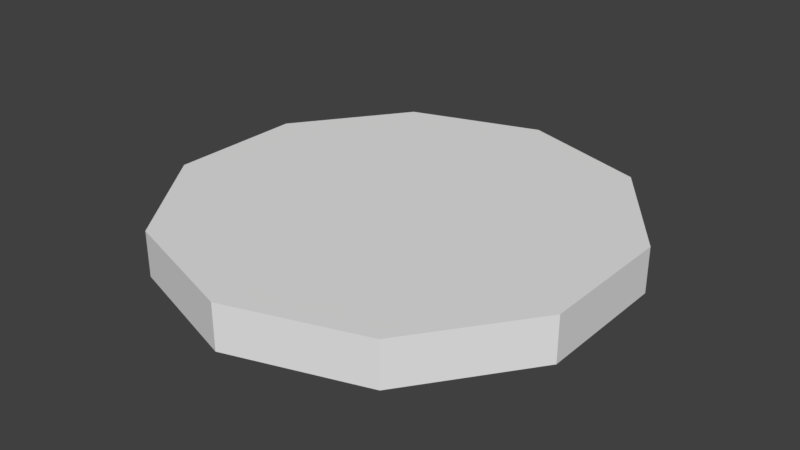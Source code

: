 # Source: coin.blend  (saved by Blender 2.79.0; exported with 4.5.12 LTS)
import bpy
from mathutils import Matrix  # noqa: F401  (used for matrix-valued properties, if any)

bpy.ops.wm.read_factory_settings(use_empty=True)
scene = bpy.context.scene
scene.name = 'Scene'

# ---- collections
col_collection_1 = bpy.data.collections.new('Collection 1'); scene.collection.children.link(col_collection_1)

# ---- materials (node trees are filled in below, after node groups)
mat_coin = bpy.data.materials.new('coin')
mat_coin.alpha_threshold = 0.0
mat_coin.use_transparent_shadow = False
mat_coin.roughness = 0.5

# ---- material node trees

# ---- world
world_world = bpy.data.worlds.new('World'); scene.world = world_world
world_world.color = (0.05088, 0.05088, 0.05088)
world_world.use_sun_shadow = False
world_world.sun_shadow_jitter_overblur = 0.0
world_world.cycles.sampling_method = 'MANUAL'

# ---- meshes
me_coin = bpy.data.meshes.new('coin')
me_coin.from_pydata([(0.0, 1.0, -0.1), (0.0, 1.0, 0.1), (0.5878, 0.809, -0.1), (0.5878, 0.809, 0.1), (0.9511, 0.309, -0.1), (0.9511, 0.309, 0.1), (0.9511, -0.309, -0.1), (0.9511, -0.309, 0.1), (0.5878, -0.809, -0.1), (0.5878, -0.809, 0.1), (-8.742e-08, -1.0, -0.1), (-8.742e-08, -1.0, 0.1), (-0.5878, -0.809, -0.1), (-0.5878, -0.809, 0.1), (-0.9511, -0.309, -0.1), (-0.9511, -0.309, 0.1), (-0.9511, 0.309, -0.1), (-0.9511, 0.309, 0.1), (-0.5878, 0.809, -0.1), (-0.5878, 0.809, 0.1)], [], [(0, 1, 3, 2), (2, 3, 5, 4), (4, 5, 7, 6), (6, 7, 9, 8), (8, 9, 11, 10), (10, 11, 13, 12), (12, 13, 15, 14), (14, 15, 17, 16), (3, 1, 19, 17, 15, 13, 11, 9, 7, 5), (16, 17, 19, 18), (18, 19, 1, 0), (0, 2, 4, 6, 8, 10, 12, 14, 16, 18)])
_uv = me_coin.uv_layers.new(name='UVMap')
_uv.uv.foreach_set('vector', [0.9692, 0.8687, 0.9692, 0.9676, 0.8748, 0.9676, 0.8748, 0.8687, 0.8748, 0.8687, 0.8748, 0.9676, 0.7803, 0.9676, 0.7803, 0.8687, 0.7803, 0.8687, 0.7803, 0.9676, 0.6858, 0.9676, 0.6858, 0.8687, 0.6858, 0.8687, 0.6858, 0.9676, 0.5914, 0.9676, 0.5914, 0.8687, 0.5914, 0.8687, 0.5914, 0.9676, 0.4969, 0.9676, 0.4969, 0.8687, 0.4969, 0.8687, 0.4969, 0.9676, 0.4024, 0.9676, 0.4024, 0.8687, 0.4024, 0.8687, 0.4024, 0.9676, 0.308, 0.9676, 0.308, 0.8687, 0.308, 0.8687, 0.308, 0.9676, 0.2135, 0.9676, 0.2135, 0.8687, 0.8132, 0.6554, 0.6161, 0.7986, 0.3724, 0.7986, 0.1752, 0.6554, 0.09993, 0.4236, 0.1752, 0.1919, 0.3724, 0.04863, 0.6161, 0.04863, 0.8132, 0.1919, 0.8885, 0.4236, 0.2135, 0.8687, 0.2135, 0.9676, 0.119, 0.9676, 0.119, 0.8687, 0.119, 0.8687, 0.119, 0.9676, 0.02458, 0.9676, 0.02458, 0.8687, 0.6161, 0.7986, 0.8132, 0.6554, 0.8885, 0.4236, 0.8132, 0.1919, 0.6161, 0.04863, 0.3724, 0.04863, 0.1752, 0.1919, 0.09993, 0.4236, 0.1752, 0.6554, 0.3724, 0.7986])
me_coin.materials.append(mat_coin)
me_coin.use_remesh_preserve_volume = False
me_coin.use_remesh_preserve_attributes = False
me_coin.use_mirror_vertex_groups = False
me_coin.update()

# ---- objects
ob_coin = bpy.data.objects.new('coin', me_coin)

# ---- transforms, parenting, visibility, modifiers, constraints
ob_coin.location = (0.0, 0.0, 0.0)
ob_coin.lineart.crease_threshold = 0.0
_m = ob_coin.modifiers.new('EdgeSplit', 'EDGE_SPLIT')

# ---- collection membership
col_collection_1.objects.link(ob_coin)

# ---- scene / render settings (as saved in the file)
scene.frame_start = 1; scene.frame_end = 250; scene.frame_set(1)
scene.render.engine = 'BLENDER_EEVEE_NEXT'
scene.render.resolution_percentage = 50
scene.render.dither_intensity = 0.0
scene.cycles.use_denoising = False
scene.cycles.samples = 128
scene.cycles.sampling_pattern = 'TABULATED_SOBOL'
scene.cycles.use_adaptive_sampling = False
scene.cycles.use_light_tree = False
scene.cycles.blur_glossy = 0.0
scene.cycles.sample_clamp_indirect = 0.0
scene.view_settings.view_transform = 'Standard'
bpy.context.view_layer.update()

# ---- added for rendering (the .blend has no active camera and no usable light): camera, sun
cam_auto = bpy.data.cameras.new('AutoCamera')
cam_auto.lens = 50.0
cam_auto.sensor_width = 36.0
cam_auto.clip_end = 1000.0
ob_auto_camera = bpy.data.objects.new('AutoCamera', cam_auto)
scene.collection.objects.link(ob_auto_camera)
ob_auto_camera.location = (2.56039, -3.07247, 2.04831)
ob_auto_camera.rotation_euler = (1.09748, -7.21219e-08, 0.694738)
scene.camera = ob_auto_camera
light_auto_sun = bpy.data.lights.new('AutoSun', 'SUN')
light_auto_sun.energy = 3.0
light_auto_sun.angle = 0.0523599
ob_auto_sun = bpy.data.objects.new('AutoSun', light_auto_sun)
scene.collection.objects.link(ob_auto_sun)
ob_auto_sun.rotation_euler = (0.872665, 0.174533, 0.523599)
bpy.context.view_layer.update()
